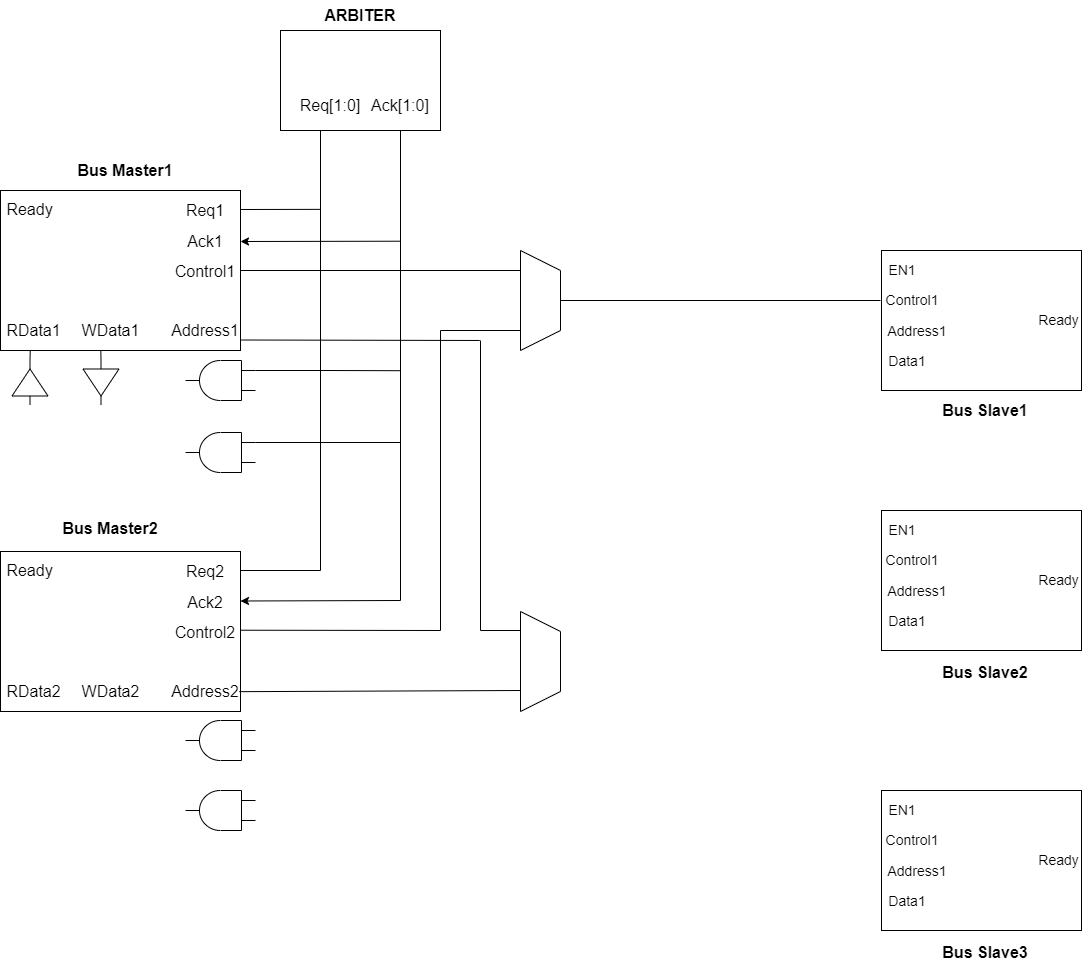

The diagram above was exported from draw.io. Its source (the exported page's mxGraphModel, read from the mxfile embedded in the PNG):
<mxGraphModel dx="1972" dy="2066" grid="1" gridSize="10" guides="1" tooltips="1" connect="1" arrows="1" fold="1" page="1" pageScale="1" pageWidth="827" pageHeight="1169" math="0" shadow="0">
  <root>
    <mxCell id="0" />
    <mxCell id="1" parent="0" />
    <mxCell id="VwVN3Z4LccMtODTlokOh-1" value="" style="rounded=0;whiteSpace=wrap;html=1;" vertex="1" parent="1">
      <mxGeometry x="120" y="80" width="240" height="160" as="geometry" />
    </mxCell>
    <mxCell id="VwVN3Z4LccMtODTlokOh-2" value="&lt;font style=&quot;font-size: 16px;&quot;&gt;Req1&lt;/font&gt;" style="text;strokeColor=none;align=center;fillColor=none;html=1;verticalAlign=middle;whiteSpace=wrap;rounded=0;" vertex="1" parent="1">
      <mxGeometry x="310" y="90" width="30" height="20" as="geometry" />
    </mxCell>
    <mxCell id="VwVN3Z4LccMtODTlokOh-4" value="&lt;font style=&quot;font-size: 16px;&quot;&gt;Ack1&lt;/font&gt;" style="text;strokeColor=none;align=center;fillColor=none;html=1;verticalAlign=middle;whiteSpace=wrap;rounded=0;" vertex="1" parent="1">
      <mxGeometry x="310" y="121" width="30" height="20" as="geometry" />
    </mxCell>
    <mxCell id="VwVN3Z4LccMtODTlokOh-5" value="&lt;font style=&quot;font-size: 16px;&quot;&gt;Control1&lt;/font&gt;" style="text;strokeColor=none;align=center;fillColor=none;html=1;verticalAlign=middle;whiteSpace=wrap;rounded=0;" vertex="1" parent="1">
      <mxGeometry x="310" y="151" width="30" height="20" as="geometry" />
    </mxCell>
    <mxCell id="VwVN3Z4LccMtODTlokOh-7" value="&lt;font style=&quot;font-size: 16px;&quot;&gt;Address1&lt;/font&gt;" style="text;strokeColor=none;align=center;fillColor=none;html=1;verticalAlign=middle;whiteSpace=wrap;rounded=0;" vertex="1" parent="1">
      <mxGeometry x="310" y="210" width="30" height="20" as="geometry" />
    </mxCell>
    <mxCell id="VwVN3Z4LccMtODTlokOh-9" value="&lt;font style=&quot;font-size: 16px;&quot;&gt;WData1&lt;/font&gt;" style="text;strokeColor=none;align=center;fillColor=none;html=1;verticalAlign=middle;whiteSpace=wrap;rounded=0;" vertex="1" parent="1">
      <mxGeometry x="213.5" y="210" width="33" height="20" as="geometry" />
    </mxCell>
    <mxCell id="VwVN3Z4LccMtODTlokOh-11" value="&lt;font style=&quot;font-size: 16px;&quot;&gt;RData1&lt;/font&gt;" style="text;strokeColor=none;align=center;fillColor=none;html=1;verticalAlign=middle;whiteSpace=wrap;rounded=0;" vertex="1" parent="1">
      <mxGeometry x="137" y="210" width="33" height="20" as="geometry" />
    </mxCell>
    <mxCell id="VwVN3Z4LccMtODTlokOh-12" value="&lt;font style=&quot;font-size: 16px;&quot;&gt;Ready&lt;/font&gt;" style="text;strokeColor=none;align=center;fillColor=none;html=1;verticalAlign=middle;whiteSpace=wrap;rounded=0;" vertex="1" parent="1">
      <mxGeometry x="133" y="89" width="33" height="20" as="geometry" />
    </mxCell>
    <mxCell id="VwVN3Z4LccMtODTlokOh-30" value="&lt;font style=&quot;font-size: 16px;&quot;&gt;&lt;b&gt;Bus Master1&lt;/b&gt;&lt;/font&gt;" style="text;strokeColor=none;align=center;fillColor=none;html=1;verticalAlign=middle;whiteSpace=wrap;rounded=0;" vertex="1" parent="1">
      <mxGeometry x="170" y="45" width="150" height="30" as="geometry" />
    </mxCell>
    <mxCell id="VwVN3Z4LccMtODTlokOh-32" value="" style="rounded=0;whiteSpace=wrap;html=1;" vertex="1" parent="1">
      <mxGeometry x="400" y="-80" width="160" height="100" as="geometry" />
    </mxCell>
    <mxCell id="VwVN3Z4LccMtODTlokOh-33" value="&lt;font style=&quot;font-size: 16px;&quot;&gt;Req[1:0]&lt;/font&gt;" style="text;strokeColor=none;align=center;fillColor=none;html=1;verticalAlign=middle;whiteSpace=wrap;rounded=0;" vertex="1" parent="1">
      <mxGeometry x="420" y="-20" width="60" height="30" as="geometry" />
    </mxCell>
    <mxCell id="VwVN3Z4LccMtODTlokOh-34" value="&lt;font style=&quot;font-size: 16px;&quot;&gt;Ack[1:0]&lt;/font&gt;" style="text;strokeColor=none;align=center;fillColor=none;html=1;verticalAlign=middle;whiteSpace=wrap;rounded=0;" vertex="1" parent="1">
      <mxGeometry x="490" y="-20" width="60" height="30" as="geometry" />
    </mxCell>
    <mxCell id="VwVN3Z4LccMtODTlokOh-35" value="&lt;font style=&quot;font-size: 16px;&quot;&gt;&lt;b&gt;ARBITER&lt;/b&gt;&lt;/font&gt;" style="text;strokeColor=none;align=center;fillColor=none;html=1;verticalAlign=middle;whiteSpace=wrap;rounded=0;" vertex="1" parent="1">
      <mxGeometry x="450" y="-110" width="60" height="30" as="geometry" />
    </mxCell>
    <mxCell id="VwVN3Z4LccMtODTlokOh-49" value="" style="rounded=0;whiteSpace=wrap;html=1;" vertex="1" parent="1">
      <mxGeometry x="1001" y="140" width="200" height="140" as="geometry" />
    </mxCell>
    <mxCell id="VwVN3Z4LccMtODTlokOh-50" value="&lt;font style=&quot;font-size: 14px;&quot;&gt;EN1&lt;/font&gt;" style="text;strokeColor=none;align=center;fillColor=none;html=1;verticalAlign=middle;whiteSpace=wrap;rounded=0;" vertex="1" parent="1">
      <mxGeometry x="1007" y="150" width="30" height="20" as="geometry" />
    </mxCell>
    <mxCell id="VwVN3Z4LccMtODTlokOh-51" value="&lt;font style=&quot;font-size: 14px;&quot;&gt;Address1&lt;/font&gt;" style="text;strokeColor=none;align=center;fillColor=none;html=1;verticalAlign=middle;whiteSpace=wrap;rounded=0;" vertex="1" parent="1">
      <mxGeometry x="1007" y="206" width="60" height="30" as="geometry" />
    </mxCell>
    <mxCell id="VwVN3Z4LccMtODTlokOh-52" value="&lt;font style=&quot;font-size: 14px;&quot;&gt;Control1&lt;/font&gt;" style="text;strokeColor=none;align=center;fillColor=none;html=1;verticalAlign=middle;whiteSpace=wrap;rounded=0;" vertex="1" parent="1">
      <mxGeometry x="1011" y="175" width="42" height="30" as="geometry" />
    </mxCell>
    <mxCell id="VwVN3Z4LccMtODTlokOh-53" value="&lt;font style=&quot;font-size: 14px;&quot;&gt;Data1&lt;/font&gt;" style="text;strokeColor=none;align=center;fillColor=none;html=1;verticalAlign=middle;whiteSpace=wrap;rounded=0;" vertex="1" parent="1">
      <mxGeometry x="1009" y="236" width="36" height="30" as="geometry" />
    </mxCell>
    <mxCell id="VwVN3Z4LccMtODTlokOh-59" value="&lt;font style=&quot;font-size: 14px;&quot;&gt;Ready&lt;/font&gt;" style="text;strokeColor=none;align=center;fillColor=none;html=1;verticalAlign=middle;whiteSpace=wrap;rounded=0;" vertex="1" parent="1">
      <mxGeometry x="1166" y="195" width="25" height="30" as="geometry" />
    </mxCell>
    <mxCell id="VwVN3Z4LccMtODTlokOh-96" value="&lt;font style=&quot;font-size: 16px;&quot;&gt;&lt;b&gt;Bus Slave1&lt;/b&gt;&lt;/font&gt;" style="text;strokeColor=none;align=center;fillColor=none;html=1;verticalAlign=middle;whiteSpace=wrap;rounded=0;" vertex="1" parent="1">
      <mxGeometry x="1030" y="285" width="150" height="30" as="geometry" />
    </mxCell>
    <mxCell id="VwVN3Z4LccMtODTlokOh-179" value="" style="rounded=0;whiteSpace=wrap;html=1;" vertex="1" parent="1">
      <mxGeometry x="120" y="441" width="240" height="160" as="geometry" />
    </mxCell>
    <mxCell id="VwVN3Z4LccMtODTlokOh-180" value="&lt;font style=&quot;font-size: 16px;&quot;&gt;Req2&lt;/font&gt;" style="text;strokeColor=none;align=center;fillColor=none;html=1;verticalAlign=middle;whiteSpace=wrap;rounded=0;" vertex="1" parent="1">
      <mxGeometry x="310" y="451" width="30" height="20" as="geometry" />
    </mxCell>
    <mxCell id="VwVN3Z4LccMtODTlokOh-181" value="&lt;font style=&quot;font-size: 16px;&quot;&gt;Ack2&lt;/font&gt;" style="text;strokeColor=none;align=center;fillColor=none;html=1;verticalAlign=middle;whiteSpace=wrap;rounded=0;" vertex="1" parent="1">
      <mxGeometry x="310" y="482" width="30" height="20" as="geometry" />
    </mxCell>
    <mxCell id="VwVN3Z4LccMtODTlokOh-182" value="&lt;font style=&quot;font-size: 16px;&quot;&gt;Control2&lt;/font&gt;" style="text;strokeColor=none;align=center;fillColor=none;html=1;verticalAlign=middle;whiteSpace=wrap;rounded=0;" vertex="1" parent="1">
      <mxGeometry x="310" y="512" width="30" height="20" as="geometry" />
    </mxCell>
    <mxCell id="VwVN3Z4LccMtODTlokOh-183" value="&lt;font style=&quot;font-size: 16px;&quot;&gt;Address2&lt;/font&gt;" style="text;strokeColor=none;align=center;fillColor=none;html=1;verticalAlign=middle;whiteSpace=wrap;rounded=0;" vertex="1" parent="1">
      <mxGeometry x="310" y="571" width="30" height="20" as="geometry" />
    </mxCell>
    <mxCell id="VwVN3Z4LccMtODTlokOh-184" value="&lt;font style=&quot;font-size: 16px;&quot;&gt;WData2&lt;/font&gt;" style="text;strokeColor=none;align=center;fillColor=none;html=1;verticalAlign=middle;whiteSpace=wrap;rounded=0;" vertex="1" parent="1">
      <mxGeometry x="213.5" y="571" width="33" height="20" as="geometry" />
    </mxCell>
    <mxCell id="VwVN3Z4LccMtODTlokOh-185" value="&lt;font style=&quot;font-size: 16px;&quot;&gt;RData2&lt;/font&gt;" style="text;strokeColor=none;align=center;fillColor=none;html=1;verticalAlign=middle;whiteSpace=wrap;rounded=0;" vertex="1" parent="1">
      <mxGeometry x="137" y="571" width="33" height="20" as="geometry" />
    </mxCell>
    <mxCell id="VwVN3Z4LccMtODTlokOh-186" value="&lt;font style=&quot;font-size: 16px;&quot;&gt;Ready&lt;/font&gt;" style="text;strokeColor=none;align=center;fillColor=none;html=1;verticalAlign=middle;whiteSpace=wrap;rounded=0;" vertex="1" parent="1">
      <mxGeometry x="133" y="450" width="33" height="20" as="geometry" />
    </mxCell>
    <mxCell id="VwVN3Z4LccMtODTlokOh-187" value="&lt;font style=&quot;font-size: 16px;&quot;&gt;&lt;b&gt;Bus Master2&lt;/b&gt;&lt;/font&gt;" style="text;strokeColor=none;align=center;fillColor=none;html=1;verticalAlign=middle;whiteSpace=wrap;rounded=0;" vertex="1" parent="1">
      <mxGeometry x="155" y="403" width="150" height="30" as="geometry" />
    </mxCell>
    <mxCell id="VwVN3Z4LccMtODTlokOh-195" style="edgeStyle=orthogonalEdgeStyle;rounded=0;orthogonalLoop=1;jettySize=auto;html=1;exitX=0;exitY=0.75;exitDx=0;exitDy=0;exitPerimeter=0;strokeWidth=1;endArrow=none;endFill=0;" edge="1" parent="1" source="VwVN3Z4LccMtODTlokOh-188">
      <mxGeometry relative="1" as="geometry">
        <mxPoint x="520" y="260.2051282051282" as="targetPoint" />
      </mxGeometry>
    </mxCell>
    <mxCell id="VwVN3Z4LccMtODTlokOh-188" value="" style="verticalLabelPosition=bottom;shadow=0;dashed=0;align=center;html=1;verticalAlign=top;shape=mxgraph.electrical.logic_gates.logic_gate;operation=and;rotation=-180;" vertex="1" parent="1">
      <mxGeometry x="305" y="250" width="70" height="40" as="geometry" />
    </mxCell>
    <mxCell id="VwVN3Z4LccMtODTlokOh-196" style="edgeStyle=orthogonalEdgeStyle;rounded=0;orthogonalLoop=1;jettySize=auto;html=1;exitX=0;exitY=0.75;exitDx=0;exitDy=0;exitPerimeter=0;endArrow=none;endFill=0;" edge="1" parent="1" source="VwVN3Z4LccMtODTlokOh-189">
      <mxGeometry relative="1" as="geometry">
        <mxPoint x="520" y="332" as="targetPoint" />
      </mxGeometry>
    </mxCell>
    <mxCell id="VwVN3Z4LccMtODTlokOh-189" value="" style="verticalLabelPosition=bottom;shadow=0;dashed=0;align=center;html=1;verticalAlign=top;shape=mxgraph.electrical.logic_gates.logic_gate;operation=and;rotation=-180;" vertex="1" parent="1">
      <mxGeometry x="305" y="322" width="70" height="40" as="geometry" />
    </mxCell>
    <mxCell id="VwVN3Z4LccMtODTlokOh-190" value="" style="verticalLabelPosition=bottom;shadow=0;dashed=0;align=center;html=1;verticalAlign=top;shape=mxgraph.electrical.logic_gates.buffer2;rotation=90;" vertex="1" parent="1">
      <mxGeometry x="198" y="254" width="45" height="36" as="geometry" />
    </mxCell>
    <mxCell id="VwVN3Z4LccMtODTlokOh-191" style="edgeStyle=orthogonalEdgeStyle;rounded=0;orthogonalLoop=1;jettySize=auto;html=1;exitX=0;exitY=0.5;exitDx=0;exitDy=0;entryX=0.418;entryY=0.997;entryDx=0;entryDy=0;entryPerimeter=0;endArrow=none;endFill=0;" edge="1" parent="1" source="VwVN3Z4LccMtODTlokOh-190" target="VwVN3Z4LccMtODTlokOh-1">
      <mxGeometry relative="1" as="geometry" />
    </mxCell>
    <mxCell id="VwVN3Z4LccMtODTlokOh-192" value="" style="verticalLabelPosition=bottom;shadow=0;dashed=0;align=center;html=1;verticalAlign=top;shape=mxgraph.electrical.logic_gates.buffer2;rotation=-90;" vertex="1" parent="1">
      <mxGeometry x="127" y="254" width="45" height="36" as="geometry" />
    </mxCell>
    <mxCell id="VwVN3Z4LccMtODTlokOh-193" style="edgeStyle=orthogonalEdgeStyle;rounded=0;orthogonalLoop=1;jettySize=auto;html=1;exitX=1;exitY=0.5;exitDx=0;exitDy=0;entryX=0.124;entryY=1.002;entryDx=0;entryDy=0;entryPerimeter=0;endArrow=none;endFill=0;" edge="1" parent="1" source="VwVN3Z4LccMtODTlokOh-192" target="VwVN3Z4LccMtODTlokOh-1">
      <mxGeometry relative="1" as="geometry" />
    </mxCell>
    <mxCell id="VwVN3Z4LccMtODTlokOh-194" value="" style="endArrow=none;html=1;rounded=0;entryX=0.75;entryY=1;entryDx=0;entryDy=0;" edge="1" parent="1" target="VwVN3Z4LccMtODTlokOh-32">
      <mxGeometry width="50" height="50" relative="1" as="geometry">
        <mxPoint x="520" y="490" as="sourcePoint" />
        <mxPoint x="530" y="210" as="targetPoint" />
      </mxGeometry>
    </mxCell>
    <mxCell id="VwVN3Z4LccMtODTlokOh-197" value="" style="endArrow=none;html=1;rounded=0;entryX=0.75;entryY=1;entryDx=0;entryDy=0;" edge="1" parent="1">
      <mxGeometry width="50" height="50" relative="1" as="geometry">
        <mxPoint x="440" y="460" as="sourcePoint" />
        <mxPoint x="440" y="20" as="targetPoint" />
      </mxGeometry>
    </mxCell>
    <mxCell id="VwVN3Z4LccMtODTlokOh-198" value="" style="endArrow=none;html=1;rounded=0;" edge="1" parent="1">
      <mxGeometry width="50" height="50" relative="1" as="geometry">
        <mxPoint x="360" y="99" as="sourcePoint" />
        <mxPoint x="440" y="98.86" as="targetPoint" />
      </mxGeometry>
    </mxCell>
    <mxCell id="VwVN3Z4LccMtODTlokOh-199" value="" style="endArrow=none;html=1;rounded=0;" edge="1" parent="1">
      <mxGeometry width="50" height="50" relative="1" as="geometry">
        <mxPoint x="360" y="460" as="sourcePoint" />
        <mxPoint x="440" y="460" as="targetPoint" />
      </mxGeometry>
    </mxCell>
    <mxCell id="VwVN3Z4LccMtODTlokOh-200" value="" style="endArrow=classic;html=1;rounded=0;" edge="1" parent="1">
      <mxGeometry width="50" height="50" relative="1" as="geometry">
        <mxPoint x="520" y="130.71" as="sourcePoint" />
        <mxPoint x="360" y="131" as="targetPoint" />
      </mxGeometry>
    </mxCell>
    <mxCell id="VwVN3Z4LccMtODTlokOh-201" value="" style="endArrow=classic;html=1;rounded=0;" edge="1" parent="1">
      <mxGeometry width="50" height="50" relative="1" as="geometry">
        <mxPoint x="520" y="490" as="sourcePoint" />
        <mxPoint x="360" y="490.5" as="targetPoint" />
      </mxGeometry>
    </mxCell>
    <mxCell id="VwVN3Z4LccMtODTlokOh-206" value="" style="endArrow=none;html=1;rounded=0;exitX=1;exitY=0.5;exitDx=0;exitDy=0;" edge="1" parent="1" source="VwVN3Z4LccMtODTlokOh-1">
      <mxGeometry width="50" height="50" relative="1" as="geometry">
        <mxPoint x="390" y="200" as="sourcePoint" />
        <mxPoint x="640" y="160" as="targetPoint" />
      </mxGeometry>
    </mxCell>
    <mxCell id="VwVN3Z4LccMtODTlokOh-207" value="" style="group" vertex="1" connectable="0" parent="1">
      <mxGeometry x="640" y="140" width="40" height="100" as="geometry" />
    </mxCell>
    <mxCell id="VwVN3Z4LccMtODTlokOh-202" value="" style="endArrow=none;html=1;rounded=0;" edge="1" parent="VwVN3Z4LccMtODTlokOh-207">
      <mxGeometry width="50" height="50" relative="1" as="geometry">
        <mxPoint x="40" y="20" as="sourcePoint" />
        <mxPoint as="targetPoint" />
      </mxGeometry>
    </mxCell>
    <mxCell id="VwVN3Z4LccMtODTlokOh-203" value="" style="endArrow=none;html=1;rounded=0;" edge="1" parent="VwVN3Z4LccMtODTlokOh-207">
      <mxGeometry width="50" height="50" relative="1" as="geometry">
        <mxPoint y="100" as="sourcePoint" />
        <mxPoint as="targetPoint" />
      </mxGeometry>
    </mxCell>
    <mxCell id="VwVN3Z4LccMtODTlokOh-204" value="" style="endArrow=none;html=1;rounded=0;" edge="1" parent="VwVN3Z4LccMtODTlokOh-207">
      <mxGeometry width="50" height="50" relative="1" as="geometry">
        <mxPoint x="40" y="80" as="sourcePoint" />
        <mxPoint y="100" as="targetPoint" />
      </mxGeometry>
    </mxCell>
    <mxCell id="VwVN3Z4LccMtODTlokOh-205" value="" style="endArrow=none;html=1;rounded=0;" edge="1" parent="VwVN3Z4LccMtODTlokOh-207">
      <mxGeometry width="50" height="50" relative="1" as="geometry">
        <mxPoint x="40" y="80" as="sourcePoint" />
        <mxPoint x="40" y="20" as="targetPoint" />
      </mxGeometry>
    </mxCell>
    <mxCell id="VwVN3Z4LccMtODTlokOh-208" value="" style="endArrow=none;html=1;rounded=0;exitX=1.001;exitY=0.492;exitDx=0;exitDy=0;exitPerimeter=0;" edge="1" parent="1" source="VwVN3Z4LccMtODTlokOh-179">
      <mxGeometry width="50" height="50" relative="1" as="geometry">
        <mxPoint x="380" y="520" as="sourcePoint" />
        <mxPoint x="560" y="520" as="targetPoint" />
      </mxGeometry>
    </mxCell>
    <mxCell id="VwVN3Z4LccMtODTlokOh-209" value="" style="endArrow=none;html=1;rounded=0;" edge="1" parent="1">
      <mxGeometry width="50" height="50" relative="1" as="geometry">
        <mxPoint x="560" y="520" as="sourcePoint" />
        <mxPoint x="560" y="220" as="targetPoint" />
      </mxGeometry>
    </mxCell>
    <mxCell id="VwVN3Z4LccMtODTlokOh-210" value="" style="endArrow=none;html=1;rounded=0;" edge="1" parent="1">
      <mxGeometry width="50" height="50" relative="1" as="geometry">
        <mxPoint x="640" y="220" as="sourcePoint" />
        <mxPoint x="560" y="220" as="targetPoint" />
      </mxGeometry>
    </mxCell>
    <mxCell id="VwVN3Z4LccMtODTlokOh-211" value="" style="endArrow=none;html=1;rounded=0;" edge="1" parent="1">
      <mxGeometry width="50" height="50" relative="1" as="geometry">
        <mxPoint x="680" y="190" as="sourcePoint" />
        <mxPoint x="1000" y="190" as="targetPoint" />
      </mxGeometry>
    </mxCell>
    <mxCell id="VwVN3Z4LccMtODTlokOh-212" value="" style="group" vertex="1" connectable="0" parent="1">
      <mxGeometry x="640" y="501" width="40" height="100" as="geometry" />
    </mxCell>
    <mxCell id="VwVN3Z4LccMtODTlokOh-213" value="" style="endArrow=none;html=1;rounded=0;" edge="1" parent="VwVN3Z4LccMtODTlokOh-212">
      <mxGeometry width="50" height="50" relative="1" as="geometry">
        <mxPoint x="40" y="20" as="sourcePoint" />
        <mxPoint as="targetPoint" />
      </mxGeometry>
    </mxCell>
    <mxCell id="VwVN3Z4LccMtODTlokOh-214" value="" style="endArrow=none;html=1;rounded=0;" edge="1" parent="VwVN3Z4LccMtODTlokOh-212">
      <mxGeometry width="50" height="50" relative="1" as="geometry">
        <mxPoint y="100" as="sourcePoint" />
        <mxPoint as="targetPoint" />
      </mxGeometry>
    </mxCell>
    <mxCell id="VwVN3Z4LccMtODTlokOh-215" value="" style="endArrow=none;html=1;rounded=0;" edge="1" parent="VwVN3Z4LccMtODTlokOh-212">
      <mxGeometry width="50" height="50" relative="1" as="geometry">
        <mxPoint x="40" y="80" as="sourcePoint" />
        <mxPoint y="100" as="targetPoint" />
      </mxGeometry>
    </mxCell>
    <mxCell id="VwVN3Z4LccMtODTlokOh-216" value="" style="endArrow=none;html=1;rounded=0;" edge="1" parent="VwVN3Z4LccMtODTlokOh-212">
      <mxGeometry width="50" height="50" relative="1" as="geometry">
        <mxPoint x="40" y="80" as="sourcePoint" />
        <mxPoint x="40" y="20" as="targetPoint" />
      </mxGeometry>
    </mxCell>
    <mxCell id="VwVN3Z4LccMtODTlokOh-217" value="" style="endArrow=none;html=1;rounded=0;exitX=0.995;exitY=0.876;exitDx=0;exitDy=0;exitPerimeter=0;" edge="1" parent="1" source="VwVN3Z4LccMtODTlokOh-179">
      <mxGeometry width="50" height="50" relative="1" as="geometry">
        <mxPoint x="420" y="601" as="sourcePoint" />
        <mxPoint x="640" y="580" as="targetPoint" />
      </mxGeometry>
    </mxCell>
    <mxCell id="VwVN3Z4LccMtODTlokOh-218" value="" style="endArrow=none;html=1;rounded=0;exitX=1.006;exitY=0.872;exitDx=0;exitDy=0;exitPerimeter=0;" edge="1" parent="1">
      <mxGeometry width="50" height="50" relative="1" as="geometry">
        <mxPoint x="360.72" y="229.49999999999997" as="sourcePoint" />
        <mxPoint x="599.28" y="229.98" as="targetPoint" />
      </mxGeometry>
    </mxCell>
    <mxCell id="VwVN3Z4LccMtODTlokOh-219" value="" style="endArrow=none;html=1;rounded=0;" edge="1" parent="1">
      <mxGeometry width="50" height="50" relative="1" as="geometry">
        <mxPoint x="600" y="520" as="sourcePoint" />
        <mxPoint x="600" y="230" as="targetPoint" />
      </mxGeometry>
    </mxCell>
    <mxCell id="VwVN3Z4LccMtODTlokOh-220" value="" style="endArrow=none;html=1;rounded=0;" edge="1" parent="1">
      <mxGeometry width="50" height="50" relative="1" as="geometry">
        <mxPoint x="600" y="520" as="sourcePoint" />
        <mxPoint x="640" y="520" as="targetPoint" />
      </mxGeometry>
    </mxCell>
    <mxCell id="VwVN3Z4LccMtODTlokOh-221" value="" style="verticalLabelPosition=bottom;shadow=0;dashed=0;align=center;html=1;verticalAlign=top;shape=mxgraph.electrical.logic_gates.logic_gate;operation=and;rotation=-180;" vertex="1" parent="1">
      <mxGeometry x="305" y="610" width="70" height="40" as="geometry" />
    </mxCell>
    <mxCell id="VwVN3Z4LccMtODTlokOh-222" value="" style="verticalLabelPosition=bottom;shadow=0;dashed=0;align=center;html=1;verticalAlign=top;shape=mxgraph.electrical.logic_gates.logic_gate;operation=and;rotation=-180;" vertex="1" parent="1">
      <mxGeometry x="305" y="680" width="70" height="40" as="geometry" />
    </mxCell>
    <mxCell id="VwVN3Z4LccMtODTlokOh-223" value="" style="rounded=0;whiteSpace=wrap;html=1;" vertex="1" parent="1">
      <mxGeometry x="1001" y="400" width="200" height="140" as="geometry" />
    </mxCell>
    <mxCell id="VwVN3Z4LccMtODTlokOh-224" value="&lt;font style=&quot;font-size: 14px;&quot;&gt;EN1&lt;/font&gt;" style="text;strokeColor=none;align=center;fillColor=none;html=1;verticalAlign=middle;whiteSpace=wrap;rounded=0;" vertex="1" parent="1">
      <mxGeometry x="1007" y="410" width="30" height="20" as="geometry" />
    </mxCell>
    <mxCell id="VwVN3Z4LccMtODTlokOh-225" value="&lt;font style=&quot;font-size: 14px;&quot;&gt;Address1&lt;/font&gt;" style="text;strokeColor=none;align=center;fillColor=none;html=1;verticalAlign=middle;whiteSpace=wrap;rounded=0;" vertex="1" parent="1">
      <mxGeometry x="1007" y="466" width="60" height="30" as="geometry" />
    </mxCell>
    <mxCell id="VwVN3Z4LccMtODTlokOh-226" value="&lt;font style=&quot;font-size: 14px;&quot;&gt;Control1&lt;/font&gt;" style="text;strokeColor=none;align=center;fillColor=none;html=1;verticalAlign=middle;whiteSpace=wrap;rounded=0;" vertex="1" parent="1">
      <mxGeometry x="1011" y="435" width="42" height="30" as="geometry" />
    </mxCell>
    <mxCell id="VwVN3Z4LccMtODTlokOh-227" value="&lt;font style=&quot;font-size: 14px;&quot;&gt;Data1&lt;/font&gt;" style="text;strokeColor=none;align=center;fillColor=none;html=1;verticalAlign=middle;whiteSpace=wrap;rounded=0;" vertex="1" parent="1">
      <mxGeometry x="1009" y="496" width="36" height="30" as="geometry" />
    </mxCell>
    <mxCell id="VwVN3Z4LccMtODTlokOh-228" value="&lt;font style=&quot;font-size: 14px;&quot;&gt;Ready&lt;/font&gt;" style="text;strokeColor=none;align=center;fillColor=none;html=1;verticalAlign=middle;whiteSpace=wrap;rounded=0;" vertex="1" parent="1">
      <mxGeometry x="1166" y="455" width="25" height="30" as="geometry" />
    </mxCell>
    <mxCell id="VwVN3Z4LccMtODTlokOh-229" value="&lt;font style=&quot;font-size: 16px;&quot;&gt;&lt;b&gt;Bus Slave2&lt;/b&gt;&lt;/font&gt;" style="text;strokeColor=none;align=center;fillColor=none;html=1;verticalAlign=middle;whiteSpace=wrap;rounded=0;" vertex="1" parent="1">
      <mxGeometry x="1030" y="547" width="150" height="30" as="geometry" />
    </mxCell>
    <mxCell id="VwVN3Z4LccMtODTlokOh-230" value="" style="rounded=0;whiteSpace=wrap;html=1;" vertex="1" parent="1">
      <mxGeometry x="1001" y="680" width="200" height="140" as="geometry" />
    </mxCell>
    <mxCell id="VwVN3Z4LccMtODTlokOh-231" value="&lt;font style=&quot;font-size: 14px;&quot;&gt;EN1&lt;/font&gt;" style="text;strokeColor=none;align=center;fillColor=none;html=1;verticalAlign=middle;whiteSpace=wrap;rounded=0;" vertex="1" parent="1">
      <mxGeometry x="1007" y="690" width="30" height="20" as="geometry" />
    </mxCell>
    <mxCell id="VwVN3Z4LccMtODTlokOh-232" value="&lt;font style=&quot;font-size: 14px;&quot;&gt;Address1&lt;/font&gt;" style="text;strokeColor=none;align=center;fillColor=none;html=1;verticalAlign=middle;whiteSpace=wrap;rounded=0;" vertex="1" parent="1">
      <mxGeometry x="1007" y="746" width="60" height="30" as="geometry" />
    </mxCell>
    <mxCell id="VwVN3Z4LccMtODTlokOh-233" value="&lt;font style=&quot;font-size: 14px;&quot;&gt;Control1&lt;/font&gt;" style="text;strokeColor=none;align=center;fillColor=none;html=1;verticalAlign=middle;whiteSpace=wrap;rounded=0;" vertex="1" parent="1">
      <mxGeometry x="1011" y="715" width="42" height="30" as="geometry" />
    </mxCell>
    <mxCell id="VwVN3Z4LccMtODTlokOh-234" value="&lt;font style=&quot;font-size: 14px;&quot;&gt;Data1&lt;/font&gt;" style="text;strokeColor=none;align=center;fillColor=none;html=1;verticalAlign=middle;whiteSpace=wrap;rounded=0;" vertex="1" parent="1">
      <mxGeometry x="1009" y="776" width="36" height="30" as="geometry" />
    </mxCell>
    <mxCell id="VwVN3Z4LccMtODTlokOh-235" value="&lt;font style=&quot;font-size: 14px;&quot;&gt;Ready&lt;/font&gt;" style="text;strokeColor=none;align=center;fillColor=none;html=1;verticalAlign=middle;whiteSpace=wrap;rounded=0;" vertex="1" parent="1">
      <mxGeometry x="1166" y="735" width="25" height="30" as="geometry" />
    </mxCell>
    <mxCell id="VwVN3Z4LccMtODTlokOh-236" value="&lt;font style=&quot;font-size: 16px;&quot;&gt;&lt;b&gt;Bus Slave3&lt;/b&gt;&lt;/font&gt;" style="text;strokeColor=none;align=center;fillColor=none;html=1;verticalAlign=middle;whiteSpace=wrap;rounded=0;" vertex="1" parent="1">
      <mxGeometry x="1030" y="827" width="150" height="30" as="geometry" />
    </mxCell>
  </root>
</mxGraphModel>